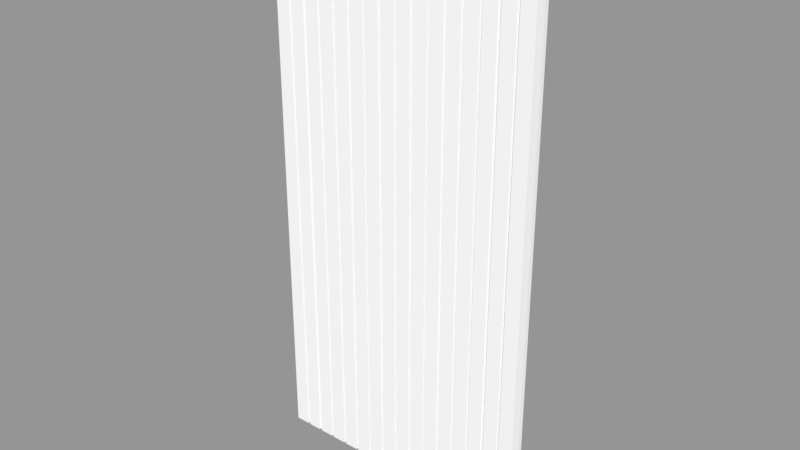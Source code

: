 # Source: Pared.blend  (saved by Blender 2.79.0; exported with 4.5.12 LTS)
import bpy
from mathutils import Matrix  # noqa: F401  (used for matrix-valued properties, if any)

bpy.ops.wm.read_factory_settings(use_empty=True)
scene = bpy.context.scene
scene.name = 'Scene'

# ---- collections
col_collection_1 = bpy.data.collections.new('Collection 1'); scene.collection.children.link(col_collection_1)

# ---- materials (node trees are filled in below, after node groups)
mat_pared = bpy.data.materials.new('Pared')
mat_pared.alpha_threshold = 0.0
mat_pared.use_transparent_shadow = False
mat_pared.diffuse_color = (1.0, 1.0, 1.0, 1.0)
mat_pared.roughness = 0.5

# ---- material node trees

# ---- meshes
me_pared = bpy.data.meshes.new('Pared')
me_pared.from_pydata([(-0.6, 0.02306, 2.4), (-0.6, 0.02306, 1.788e-06), (0.6, 0.02306, 2.4), (0.6, 0.02306, 1.788e-06), (-0.6, 0.003061, 2.4), (-0.6, 0.003061, 2.384e-06), (0.6, 0.003061, 2.4), (0.6, 0.003061, 2.384e-06), (3.482e-09, 0.02306, 2.146e-06), (3.482e-09, 0.02306, 2.4), (4.622e-10, 0.003061, 2.623e-06), (4.622e-10, 0.003061, 2.4), (0.3, 0.02306, 2.027e-06), (0.3, 0.02306, 2.4), (0.3, 0.003061, 2.503e-06), (0.3, 0.003061, 2.4), (0.45, 0.02306, 2.027e-06), (0.45, 0.02306, 2.4), (0.45, 0.003061, 2.384e-06), (0.45, 0.003061, 2.4), (0.15, 0.02306, 2.027e-06), (0.15, 0.02306, 2.4), (0.15, 0.003061, 2.623e-06), (0.15, 0.003061, 2.4), (0.075, 0.02306, 2.027e-06), (0.075, 0.02306, 2.4), (0.075, 0.003061, 2.623e-06), (0.075, 0.003061, 2.4), (0.225, 0.02306, 2.027e-06), (0.225, 0.02306, 2.4), (0.225, 0.003061, 2.623e-06), (0.225, 0.003061, 2.4), (0.375, 0.02306, 2.027e-06), (0.375, 0.02306, 2.4), (0.375, 0.003061, 2.384e-06), (0.375, 0.003061, 2.4), (0.525, 0.02306, 2.027e-06), (0.525, 0.02306, 2.4), (0.525, 0.003061, 2.384e-06), (0.525, 0.003061, 2.4), (0.06965, 0.02306, 2.027e-06), (0.06965, 0.02306, 2.4), (0.06965, -0.03694, 2.503e-06), (0.06965, -0.03694, 2.4), (0.08035, 0.02306, 2.027e-06), (0.08035, 0.02306, 2.4), (0.08035, -0.03694, 2.503e-06), (0.08035, -0.03694, 2.4), (0.1458, 0.02306, 2.027e-06), (0.1458, 0.02306, 2.4), (0.1458, -0.03694, 2.503e-06), (0.1458, -0.03694, 2.4), (0.1549, 0.02306, 2.027e-06), (0.1549, 0.02306, 2.4), (0.1549, -0.03694, 2.503e-06), (0.1549, -0.03694, 2.4), (0.2192, 0.02306, 2.027e-06), (0.2192, 0.02306, 2.4), (0.2192, -0.03694, 2.503e-06), (0.2192, -0.03694, 2.4), (0.2302, 0.02306, 2.027e-06), (0.2302, 0.02306, 2.4), (0.2302, -0.03694, 2.503e-06), (0.2302, -0.03694, 2.4), (0.2942, 0.02306, 2.027e-06), (0.2942, 0.02306, 2.4), (0.2942, -0.03694, 2.384e-06), (0.2942, -0.03694, 2.4), (0.3049, 0.02306, 2.027e-06), (0.3049, 0.02306, 2.4), (0.3049, -0.03694, 2.384e-06), (0.3049, -0.03694, 2.4), (0.3705, 0.02306, 2.027e-06), (0.3705, 0.02306, 2.4), (0.3705, -0.03694, 2.265e-06), (0.3705, -0.03694, 2.4), (0.3808, 0.02306, 2.027e-06), (0.3808, 0.02306, 2.4), (0.3808, -0.03694, 2.265e-06), (0.3808, -0.03694, 2.4), (0.4439, 0.02306, 2.027e-06), (0.4439, 0.02306, 2.4), (0.4439, -0.03694, 2.265e-06), (0.4439, -0.03694, 2.4), (0.4568, 0.02306, 2.027e-06), (0.4568, 0.02306, 2.4), (0.4568, -0.03694, 2.265e-06), (0.4568, -0.03694, 2.4), (0.5198, 0.02306, 2.027e-06), (0.5198, 0.02306, 2.4), (0.5198, -0.03694, 2.265e-06), (0.5198, -0.03694, 2.4), (0.5309, 0.02306, 2.027e-06), (0.5309, 0.02306, 2.4), (0.5309, -0.03694, 2.265e-06), (0.5309, -0.03694, 2.4), (0.5959, 0.02306, 1.788e-06), (0.5959, 0.02306, 2.4), (0.5959, -0.03694, 2.265e-06), (0.5959, -0.03694, 2.4), (0.004882, 0.02306, 2.146e-06), (0.004882, 0.02306, 2.4), (0.004882, -0.03694, 2.503e-06), (0.004882, -0.03694, 2.4), (-0.004882, -0.03694, 2.4), (-0.004882, -0.03694, 2.503e-06), (-0.004882, 0.02306, 2.4), (-0.004882, 0.02306, 2.146e-06), (-0.3, 0.02306, 2.027e-06), (-0.3, 0.02306, 2.4), (-0.3, 0.003061, 2.503e-06), (-0.3, 0.003061, 2.4), (-0.45, 0.02306, 2.027e-06), (-0.45, 0.02306, 2.4), (-0.45, 0.003061, 2.384e-06), (-0.45, 0.003061, 2.4), (-0.15, 0.02306, 2.027e-06), (-0.15, 0.02306, 2.4), (-0.15, 0.003061, 2.623e-06), (-0.15, 0.003061, 2.4), (-0.075, 0.02306, 2.027e-06), (-0.075, 0.02306, 2.4), (-0.075, 0.003061, 2.623e-06), (-0.075, 0.003061, 2.4), (-0.225, 0.02306, 2.027e-06), (-0.225, 0.02306, 2.4), (-0.225, 0.003061, 2.623e-06), (-0.225, 0.003061, 2.4), (-0.375, 0.02306, 2.027e-06), (-0.375, 0.02306, 2.4), (-0.375, 0.003061, 2.384e-06), (-0.375, 0.003061, 2.4), (-0.525, 0.02306, 2.027e-06), (-0.525, 0.02306, 2.4), (-0.525, 0.003061, 2.384e-06), (-0.525, 0.003061, 2.4), (-0.06965, 0.02306, 2.027e-06), (-0.06965, 0.02306, 2.4), (-0.06965, -0.03694, 2.503e-06), (-0.06965, -0.03694, 2.4), (-0.08035, 0.02306, 2.027e-06), (-0.08035, 0.02306, 2.4), (-0.08035, -0.03694, 2.503e-06), (-0.08035, -0.03694, 2.4), (-0.1458, 0.02306, 2.027e-06), (-0.1458, 0.02306, 2.4), (-0.1458, -0.03694, 2.503e-06), (-0.1458, -0.03694, 2.4), (-0.1549, 0.02306, 2.027e-06), (-0.1549, 0.02306, 2.4), (-0.1549, -0.03694, 2.503e-06), (-0.1549, -0.03694, 2.4), (-0.2192, 0.02306, 2.027e-06), (-0.2192, 0.02306, 2.4), (-0.2192, -0.03694, 2.503e-06), (-0.2192, -0.03694, 2.4), (-0.2302, 0.02306, 2.027e-06), (-0.2302, 0.02306, 2.4), (-0.2302, -0.03694, 2.503e-06), (-0.2302, -0.03694, 2.4), (-0.2942, 0.02306, 2.027e-06), (-0.2942, 0.02306, 2.4), (-0.2942, -0.03694, 2.384e-06), (-0.2942, -0.03694, 2.4), (-0.3049, 0.02306, 2.027e-06), (-0.3049, 0.02306, 2.4), (-0.3049, -0.03694, 2.384e-06), (-0.3049, -0.03694, 2.4), (-0.3705, 0.02306, 2.027e-06), (-0.3705, 0.02306, 2.4), (-0.3705, -0.03694, 2.265e-06), (-0.3705, -0.03694, 2.4), (-0.3808, 0.02306, 2.027e-06), (-0.3808, 0.02306, 2.4), (-0.3808, -0.03694, 2.265e-06), (-0.3808, -0.03694, 2.4), (-0.4439, 0.02306, 2.027e-06), (-0.4439, 0.02306, 2.4), (-0.4439, -0.03694, 2.265e-06), (-0.4439, -0.03694, 2.4), (-0.4568, 0.02306, 2.027e-06), (-0.4568, 0.02306, 2.4), (-0.4568, -0.03694, 2.265e-06), (-0.4568, -0.03694, 2.4), (-0.5198, 0.02306, 2.027e-06), (-0.5198, 0.02306, 2.4), (-0.5198, -0.03694, 2.265e-06), (-0.5198, -0.03694, 2.4), (-0.5309, 0.02306, 2.027e-06), (-0.5309, 0.02306, 2.4), (-0.5309, -0.03694, 2.265e-06), (-0.5309, -0.03694, 2.4), (-0.5959, 0.02306, 1.788e-06), (-0.5959, 0.02306, 2.4), (-0.5959, -0.03694, 2.265e-06), (-0.5959, -0.03694, 2.4)], [], [(100, 8, 9, 101), (98, 7, 6, 99), (190, 194, 192, 188), (97, 99, 6, 2), (2, 6, 7, 3), (98, 96, 3, 7), (174, 175, 179, 178), (168, 169, 165, 164), (132, 133, 185, 184), (114, 115, 183, 182), (66, 64, 12, 14), (65, 67, 15, 13), (66, 14, 15, 67), (68, 12, 13, 69), (84, 16, 17, 85), (82, 80, 16, 18), (81, 83, 19, 17), (82, 18, 19, 83), (50, 22, 23, 51), (49, 51, 23, 21), (50, 48, 20, 22), (52, 20, 21, 53), (42, 40, 24, 26), (41, 43, 27, 25), (42, 26, 27, 43), (44, 24, 25, 45), (60, 28, 29, 61), (58, 30, 31, 59), (57, 59, 31, 29), (58, 56, 28, 30), (74, 34, 35, 75), (73, 75, 35, 33), (74, 72, 32, 34), (76, 32, 33, 77), (92, 36, 37, 93), (90, 88, 36, 38), (89, 91, 39, 37), (90, 38, 39, 91), (102, 42, 43, 103), (101, 103, 43, 41), (102, 100, 40, 42), (24, 40, 41, 25), (48, 44, 45, 49), (26, 24, 44, 46), (25, 27, 47, 45), (26, 46, 47, 27), (20, 48, 49, 21), (46, 44, 48, 50), (45, 47, 51, 49), (46, 50, 51, 47), (22, 20, 52, 54), (21, 23, 55, 53), (22, 54, 55, 23), (56, 52, 53, 57), (28, 56, 57, 29), (54, 52, 56, 58), (53, 55, 59, 57), (54, 58, 59, 55), (64, 60, 61, 65), (30, 62, 63, 31), (29, 31, 63, 61), (30, 28, 60, 62), (12, 64, 65, 13), (62, 66, 67, 63), (61, 63, 67, 65), (62, 60, 64, 66), (14, 12, 68, 70), (13, 15, 71, 69), (14, 70, 71, 15), (72, 68, 69, 73), (32, 72, 73, 33), (70, 68, 72, 74), (69, 71, 75, 73), (70, 74, 75, 71), (80, 76, 77, 81), (34, 78, 79, 35), (33, 35, 79, 77), (34, 32, 76, 78), (16, 80, 81, 17), (78, 82, 83, 79), (77, 79, 83, 81), (78, 76, 80, 82), (18, 86, 87, 19), (17, 19, 87, 85), (18, 16, 84, 86), (88, 84, 85, 89), (36, 88, 89, 37), (86, 90, 91, 87), (85, 87, 91, 89), (86, 84, 88, 90), (96, 92, 93, 97), (38, 36, 92, 94), (37, 39, 95, 93), (38, 94, 95, 39), (3, 96, 97, 2), (94, 92, 96, 98), (93, 95, 99, 97), (94, 98, 99, 95), (10, 8, 100, 102), (9, 11, 103, 101), (10, 102, 103, 11), (40, 100, 101, 41), (10, 11, 104, 105), (152, 153, 149, 148), (124, 125, 153, 152), (166, 167, 171, 170), (170, 130, 128, 168), (162, 163, 111, 110), (154, 155, 127, 126), (169, 129, 131, 171), (130, 174, 172, 128), (164, 165, 109, 108), (160, 161, 157, 156), (136, 137, 106, 107), (134, 135, 191, 190), (0, 1, 5, 4), (114, 182, 180, 112), (161, 109, 111, 163), (173, 177, 179, 175), (188, 189, 133, 132), (116, 117, 145, 144), (186, 187, 135, 134), (157, 161, 163, 159), (158, 162, 160, 156), (144, 145, 141, 140), (180, 181, 113, 112), (108, 109, 161, 160), (121, 141, 143, 123), (149, 153, 155, 151), (117, 149, 151, 119), (194, 5, 1, 192), (189, 193, 195, 191), (134, 190, 188, 132), (133, 189, 191, 135), (126, 127, 159, 158), (146, 118, 116, 144), (148, 149, 117, 116), (137, 121, 123, 139), (141, 145, 147, 143), (150, 151, 155, 154), (140, 141, 121, 120), (170, 171, 131, 130), (107, 106, 9, 8), (190, 191, 195, 194), (142, 143, 147, 146), (192, 193, 189, 188), (126, 158, 156, 124), (110, 166, 164, 108), (105, 104, 139, 138), (106, 137, 139, 104), (194, 195, 4, 5), (130, 131, 175, 174), (165, 169, 171, 167), (109, 165, 167, 111), (162, 110, 108, 160), (112, 113, 177, 176), (118, 119, 151, 150), (9, 106, 104, 11), (129, 173, 175, 131), (153, 125, 127, 155), (154, 126, 124, 152), (177, 113, 115, 179), (178, 179, 115, 114), (146, 147, 119, 118), (105, 138, 136, 107), (120, 121, 137, 136), (178, 114, 112, 176), (182, 186, 184, 180), (184, 185, 181, 180), (181, 185, 187, 183), (138, 122, 120, 136), (138, 139, 123, 122), (156, 157, 125, 124), (145, 117, 119, 147), (186, 134, 132, 184), (185, 133, 135, 187), (172, 173, 129, 128), (142, 146, 144, 140), (122, 123, 143, 142), (118, 150, 148, 116), (150, 154, 152, 148), (122, 142, 140, 120), (110, 111, 167, 166), (158, 159, 163, 162), (125, 157, 159, 127), (128, 129, 169, 168), (166, 170, 168, 164), (176, 177, 173, 172), (113, 181, 183, 115), (174, 178, 176, 172), (1, 0, 193, 192), (193, 0, 4, 195), (10, 105, 107, 8), (182, 183, 187, 186)])
_uv = me_pared.uv_layers.new(name='UVMap')
_uv.uv.foreach_set('vector', [0.7478, 0.4299, 0.7405, 0.4298, 0.7419, 0.008264, 0.7493, 0.008401, 0.1607, 0.5157, 0.1477, 0.5278, 0.1491, 0.02772, 0.1601, 0.03933, 0.09627, 0.5199, 0.1138, 0.5156, 0.1336, 0.5404, 0.08617, 0.5479, 0.1426, 0.01466, 0.1601, 0.03933, 0.1491, 0.02772, 0.14, 0.01677, 0.14, 0.01677, 0.1491, 0.02772, 0.1477, 0.5278, 0.1382, 0.538, 0.1607, 0.5157, 0.1406, 0.5402, 0.1382, 0.538, 0.1477, 0.5278, 0.7092, 0.959, 0.7142, 0.4641, 0.7329, 0.4652, 0.7278, 0.9567, 0.6092, 0.4299, 0.6107, 0.008371, 0.6238, 0.008417, 0.6224, 0.43, 0.5471, 0.43, 0.5486, 0.008468, 0.556, 0.00843, 0.5545, 0.43, 0.5926, 0.9717, 0.5955, 0.4495, 0.6079, 0.4631, 0.603, 0.9584, 0.8716, 0.9568, 0.8571, 0.9901, 0.8531, 0.9884, 0.859, 0.9747, 0.8591, 0.4326, 0.8699, 0.4661, 0.8597, 0.4479, 0.8551, 0.434, 0.8716, 0.9568, 0.859, 0.9747, 0.8597, 0.4479, 0.8699, 0.4661, 0.8585, 0.4312, 0.8512, 0.4311, 0.8527, 0.009534, 0.86, 0.009671, 0.9138, 0.4318, 0.9064, 0.4317, 0.9079, 0.01017, 0.9152, 0.0103, 0.765, 0.9568, 0.7508, 0.9898, 0.7466, 0.988, 0.7524, 0.9745, 0.7528, 0.4322, 0.7634, 0.4653, 0.7531, 0.4474, 0.7485, 0.4336, 0.765, 0.9568, 0.7524, 0.9745, 0.7531, 0.4474, 0.7634, 0.4653, 0.3205, 0.5313, 0.3081, 0.5452, 0.3084, 0.0218, 0.3185, 0.04046, 0.3061, 0.006741, 0.3185, 0.04046, 0.3084, 0.0218, 0.3032, 0.007835, 0.3205, 0.5313, 0.3034, 0.557, 0.3013, 0.5555, 0.3081, 0.5452, 0.8034, 0.4306, 0.796, 0.4304, 0.7975, 0.008904, 0.8048, 0.009041, 0.2662, 0.5319, 0.2502, 0.558, 0.2474, 0.5563, 0.2538, 0.5457, 0.2531, 0.006555, 0.2643, 0.04021, 0.2541, 0.02185, 0.2493, 0.007833, 0.2662, 0.5319, 0.2538, 0.5457, 0.2541, 0.02185, 0.2643, 0.04021, 0.7755, 0.4303, 0.7682, 0.4301, 0.7696, 0.008582, 0.777, 0.008718, 0.831, 0.4309, 0.8236, 0.4308, 0.8251, 0.00922, 0.8325, 0.009355, 0.04787, 0.5316, 0.03545, 0.5453, 0.03577, 0.02113, 0.04599, 0.03931, 0.03525, 0.005794, 0.04599, 0.03931, 0.03577, 0.02113, 0.03116, 0.00714, 0.04787, 0.5316, 0.03225, 0.5577, 0.02915, 0.5559, 0.03545, 0.5453, 0.4834, 0.5303, 0.4709, 0.5488, 0.4714, 0.02255, 0.4816, 0.04125, 0.4696, 0.007312, 0.4816, 0.04125, 0.4714, 0.02255, 0.4664, 0.008468, 0.4834, 0.5303, 0.4675, 0.564, 0.4644, 0.5625, 0.4709, 0.5488, 0.8864, 0.4315, 0.8791, 0.4314, 0.8805, 0.009855, 0.8879, 0.009989, 0.9411, 0.4321, 0.9338, 0.432, 0.9352, 0.01048, 0.9426, 0.01061, 0.6594, 0.9559, 0.6441, 0.9885, 0.6406, 0.9869, 0.6469, 0.9736, 0.6461, 0.4319, 0.6577, 0.4647, 0.6475, 0.4468, 0.6426, 0.4331, 0.6594, 0.9559, 0.6469, 0.9736, 0.6475, 0.4468, 0.6577, 0.4647, 0.2855, 0.5307, 0.2662, 0.5319, 0.2643, 0.04021, 0.2835, 0.03918, 0.3, 0.01334, 0.2835, 0.03918, 0.2643, 0.04021, 0.2531, 0.006555, 0.2855, 0.5307, 0.2972, 0.5643, 0.2502, 0.558, 0.2662, 0.5319, 0.7682, 0.4301, 0.7608, 0.43, 0.7623, 0.008447, 0.7696, 0.008582, 0.7887, 0.4303, 0.7755, 0.4303, 0.777, 0.008718, 0.7901, 0.008764, 0.3501, 0.5489, 0.3548, 0.5631, 0.351, 0.5643, 0.3399, 0.5303, 0.3569, 0.01447, 0.3504, 0.02514, 0.338, 0.03909, 0.354, 0.01275, 0.3501, 0.5489, 0.3399, 0.5303, 0.338, 0.03909, 0.3504, 0.02514, 0.796, 0.4304, 0.7887, 0.4303, 0.7901, 0.008764, 0.7975, 0.008904, 0.3399, 0.5303, 0.351, 0.5643, 0.3034, 0.557, 0.3205, 0.5313, 0.354, 0.01275, 0.338, 0.03909, 0.3185, 0.04046, 0.3061, 0.006741, 0.3399, 0.5303, 0.3205, 0.5313, 0.3185, 0.04046, 0.338, 0.03909, 0.07714, 0.5485, 0.08211, 0.5624, 0.07873, 0.5636, 0.067, 0.5303, 0.08403, 0.01435, 0.07743, 0.0247, 0.06504, 0.03839, 0.0815, 0.01274, 0.07714, 0.5485, 0.067, 0.5303, 0.06504, 0.03839, 0.07743, 0.0247, 0.8163, 0.4306, 0.8034, 0.4306, 0.8048, 0.009041, 0.8177, 0.009086, 0.8236, 0.4308, 0.8163, 0.4306, 0.8177, 0.009086, 0.8251, 0.00922, 0.067, 0.5303, 0.07873, 0.5636, 0.03225, 0.5577, 0.04787, 0.5316, 0.0815, 0.01274, 0.06504, 0.03839, 0.04599, 0.03931, 0.03525, 0.005794, 0.067, 0.5303, 0.04787, 0.5316, 0.04599, 0.03931, 0.06504, 0.03839, 0.8438, 0.4309, 0.831, 0.4309, 0.8325, 0.009355, 0.8453, 0.0094, 0.9006, 0.9726, 0.8905, 0.9592, 0.8889, 0.4651, 0.9013, 0.4514, 0.9079, 0.4411, 0.9013, 0.4514, 0.8889, 0.4651, 0.9052, 0.4394, 0.9006, 0.9726, 0.906, 0.9831, 0.9033, 0.9845, 0.8905, 0.9592, 0.8512, 0.4311, 0.8438, 0.4309, 0.8453, 0.0094, 0.8527, 0.009534, 0.8905, 0.9592, 0.8716, 0.9568, 0.8699, 0.4661, 0.8889, 0.4651, 0.9052, 0.4394, 0.8889, 0.4651, 0.8699, 0.4661, 0.8591, 0.4326, 0.8905, 0.9592, 0.9033, 0.9845, 0.8571, 0.9901, 0.8716, 0.9568, 0.5129, 0.5468, 0.5183, 0.5574, 0.5157, 0.5587, 0.5027, 0.533, 0.5202, 0.01547, 0.5135, 0.02605, 0.5011, 0.04004, 0.5176, 0.01385, 0.5129, 0.5468, 0.5027, 0.533, 0.5011, 0.04004, 0.5135, 0.02605, 0.8717, 0.4312, 0.8585, 0.4312, 0.86, 0.009671, 0.8732, 0.009717, 0.8791, 0.4314, 0.8717, 0.4312, 0.8732, 0.009717, 0.8805, 0.009855, 0.5027, 0.533, 0.5157, 0.5587, 0.4675, 0.564, 0.4834, 0.5303, 0.5176, 0.01385, 0.5011, 0.04004, 0.4816, 0.04125, 0.4696, 0.007312, 0.5027, 0.533, 0.4834, 0.5303, 0.4816, 0.04125, 0.5011, 0.04004, 0.8991, 0.4316, 0.8864, 0.4315, 0.8879, 0.009989, 0.9005, 0.01003, 0.7938, 0.9725, 0.7836, 0.9592, 0.7821, 0.4643, 0.7945, 0.4508, 0.8008, 0.4404, 0.7945, 0.4508, 0.7821, 0.4643, 0.7978, 0.4386, 0.7938, 0.9725, 0.799, 0.983, 0.7959, 0.9845, 0.7836, 0.9592, 0.9064, 0.4317, 0.8991, 0.4316, 0.9005, 0.01003, 0.9079, 0.01017, 0.7836, 0.9592, 0.765, 0.9568, 0.7634, 0.4653, 0.7821, 0.4643, 0.7978, 0.4386, 0.7821, 0.4643, 0.7634, 0.4653, 0.7528, 0.4322, 0.7836, 0.9592, 0.7959, 0.9845, 0.7508, 0.9898, 0.765, 0.9568, 0.6881, 0.972, 0.6779, 0.9586, 0.6765, 0.4633, 0.6889, 0.4498, 0.6949, 0.4391, 0.6889, 0.4498, 0.6765, 0.4633, 0.6913, 0.4371, 0.6881, 0.972, 0.693, 0.9827, 0.6894, 0.9843, 0.6779, 0.9586, 0.9264, 0.4319, 0.9138, 0.4318, 0.9152, 0.0103, 0.9279, 0.01034, 0.9338, 0.432, 0.9264, 0.4319, 0.9279, 0.01034, 0.9352, 0.01048, 0.6779, 0.9586, 0.6594, 0.9559, 0.6577, 0.4647, 0.6765, 0.4633, 0.6913, 0.4371, 0.6765, 0.4633, 0.6577, 0.4647, 0.6461, 0.4319, 0.6779, 0.9586, 0.6894, 0.9843, 0.6441, 0.9885, 0.6594, 0.9559, 0.9542, 0.4322, 0.9411, 0.4321, 0.9426, 0.01061, 0.9556, 0.01066, 0.1874, 0.5356, 0.1914, 0.5471, 0.188, 0.5483, 0.1782, 0.5202, 0.1948, 0.007879, 0.1895, 0.0198, 0.1778, 0.03597, 0.1913, 0.006339, 0.1874, 0.5356, 0.1782, 0.5202, 0.1778, 0.03597, 0.1895, 0.0198, 0.9615, 0.4323, 0.9542, 0.4322, 0.9556, 0.01066, 0.963, 0.01079, 0.1782, 0.5202, 0.188, 0.5483, 0.1406, 0.5402, 0.1607, 0.5157, 0.1913, 0.006339, 0.1778, 0.03597, 0.1601, 0.03933, 0.1426, 0.01466, 0.1782, 0.5202, 0.1607, 0.5157, 0.1601, 0.03933, 0.1778, 0.03597, 0.2956, 0.5491, 0.3006, 0.5631, 0.2972, 0.5643, 0.2855, 0.5307, 0.3025, 0.01495, 0.2959, 0.02538, 0.2835, 0.03918, 0.3, 0.01334, 0.2956, 0.5491, 0.2855, 0.5307, 0.2835, 0.03918, 0.2959, 0.02538, 0.7608, 0.43, 0.7478, 0.4299, 0.7493, 0.008401, 0.7623, 0.008447, 0.1985, 0.5488, 0.2019, 0.02505, 0.2142, 0.03894, 0.2088, 0.5305, 0.6646, 0.4298, 0.6661, 0.008314, 0.679, 0.008359, 0.6775, 0.4299, 0.6573, 0.4299, 0.6588, 0.008351, 0.6661, 0.008314, 0.6646, 0.4298, 0.4256, 0.5327, 0.4308, 0.03979, 0.4502, 0.04114, 0.445, 0.5302, 0.445, 0.5302, 0.4574, 0.5488, 0.4638, 0.5625, 0.4607, 0.564, 0.8341, 0.9566, 0.8393, 0.466, 0.8496, 0.4479, 0.8466, 0.9747, 0.9411, 0.9586, 0.9465, 0.4664, 0.9568, 0.4483, 0.9534, 0.9724, 0.4625, 0.007287, 0.4657, 0.008466, 0.4605, 0.02251, 0.4502, 0.04114, 0.6989, 0.9722, 0.7092, 0.959, 0.6967, 0.9842, 0.6937, 0.9826, 0.6224, 0.43, 0.6238, 0.008417, 0.6312, 0.00838, 0.6297, 0.4299, 0.6371, 0.4299, 0.6385, 0.008343, 0.6514, 0.008388, 0.6499, 0.4299, 0.7201, 0.4298, 0.7216, 0.008256, 0.7346, 0.008302, 0.7331, 0.4298, 0.0869, 0.5353, 0.08981, 0.01945, 0.1013, 0.03574, 0.09627, 0.5199, 0.1394, 0.01691, 0.1361, 0.5382, 0.1267, 0.5278, 0.1301, 0.02777, 0.5926, 0.9717, 0.603, 0.9584, 0.5913, 0.984, 0.5877, 0.9823, 0.8503, 0.4326, 0.8544, 0.434, 0.8496, 0.4479, 0.8393, 0.466, 0.6986, 0.4382, 0.7437, 0.4322, 0.7329, 0.4652, 0.7142, 0.4641, 0.5398, 0.43, 0.5412, 0.008504, 0.5486, 0.008468, 0.5471, 0.43, 0.6849, 0.4299, 0.6864, 0.008322, 0.6937, 0.008284, 0.6923, 0.4298, 0.6215, 0.9558, 0.6266, 0.4646, 0.6369, 0.4467, 0.6339, 0.9736, 0.8042, 0.439, 0.8503, 0.4326, 0.8393, 0.466, 0.8203, 0.4649, 0.8152, 0.9589, 0.8341, 0.9566, 0.8485, 0.9901, 0.8023, 0.9841, 0.6923, 0.4298, 0.6937, 0.008284, 0.7069, 0.00833, 0.7054, 0.4299, 0.5671, 0.43, 0.5686, 0.008474, 0.576, 0.008438, 0.5745, 0.43, 0.6297, 0.4299, 0.6312, 0.00838, 0.6385, 0.008343, 0.6371, 0.4299, 0.3575, 0.01447, 0.3604, 0.01276, 0.3762, 0.03922, 0.3639, 0.02518, 0.9111, 0.4396, 0.9574, 0.4329, 0.9465, 0.4664, 0.9274, 0.4653, 0.9086, 0.4412, 0.9111, 0.4396, 0.9274, 0.4653, 0.9151, 0.4515, 0.1138, 0.5156, 0.1267, 0.5278, 0.1361, 0.5382, 0.1336, 0.5404, 0.0882, 0.005979, 0.1368, 0.01478, 0.119, 0.03928, 0.1013, 0.03574, 0.0869, 0.5353, 0.09627, 0.5199, 0.08617, 0.5479, 0.0828, 0.5467, 0.08469, 0.007484, 0.0882, 0.005979, 0.1013, 0.03574, 0.08981, 0.01945, 0.805, 0.9723, 0.808, 0.4511, 0.8203, 0.4649, 0.8152, 0.9589, 0.3901, 0.5315, 0.4024, 0.5455, 0.4092, 0.5559, 0.407, 0.5573, 0.6775, 0.4299, 0.679, 0.008359, 0.6864, 0.008322, 0.6849, 0.4299, 0.2449, 0.006527, 0.2487, 0.007832, 0.2438, 0.02182, 0.2335, 0.04011, 0.3604, 0.01276, 0.4083, 0.007098, 0.3957, 0.04073, 0.3762, 0.03922, 0.9219, 0.9572, 0.9274, 0.4653, 0.9465, 0.4664, 0.9411, 0.9586, 0.7054, 0.4299, 0.7069, 0.00833, 0.7142, 0.008293, 0.7127, 0.4298, 0.445, 0.5302, 0.4502, 0.04114, 0.4605, 0.02251, 0.4574, 0.5488, 0.7331, 0.4298, 0.7346, 0.008302, 0.7419, 0.008264, 0.7405, 0.4298, 0.09627, 0.5199, 0.1013, 0.03574, 0.119, 0.03928, 0.1138, 0.5156, 0.3708, 0.5304, 0.3762, 0.03922, 0.3957, 0.04073, 0.3901, 0.5315, 0.5267, 0.43, 0.5282, 0.008459, 0.5412, 0.008504, 0.5398, 0.43, 0.805, 0.9723, 0.8152, 0.9589, 0.8023, 0.9841, 0.7996, 0.9827, 0.4154, 0.5464, 0.4256, 0.5327, 0.4125, 0.5583, 0.4099, 0.557, 0.2088, 0.5305, 0.2142, 0.03894, 0.2335, 0.04011, 0.228, 0.5318, 0.198, 0.01298, 0.2449, 0.006527, 0.2335, 0.04011, 0.2142, 0.03894, 0.1138, 0.5156, 0.119, 0.03928, 0.1301, 0.02777, 0.1267, 0.5278, 0.6989, 0.9722, 0.7019, 0.4505, 0.7142, 0.4641, 0.7092, 0.959, 0.4145, 0.01348, 0.4625, 0.007287, 0.4502, 0.04114, 0.4308, 0.03979, 0.4119, 0.01509, 0.4145, 0.01348, 0.4308, 0.03979, 0.4184, 0.02571, 0.8341, 0.9566, 0.8466, 0.9747, 0.8524, 0.9884, 0.8485, 0.9901, 0.5745, 0.43, 0.576, 0.008438, 0.5833, 0.008402, 0.5818, 0.4299, 0.9117, 0.9754, 0.9151, 0.4515, 0.9274, 0.4653, 0.9219, 0.9572, 0.1954, 0.01458, 0.198, 0.01298, 0.2142, 0.03894, 0.2019, 0.02505, 0.6956, 0.4401, 0.6986, 0.4382, 0.7142, 0.4641, 0.7019, 0.4505, 0.9574, 0.4329, 0.9615, 0.4343, 0.9568, 0.4483, 0.9465, 0.4664, 0.9411, 0.9586, 0.9534, 0.9724, 0.9596, 0.9831, 0.9565, 0.9849, 0.7437, 0.4322, 0.7479, 0.4336, 0.7433, 0.4474, 0.7329, 0.4652, 0.7278, 0.9567, 0.7329, 0.4652, 0.7433, 0.4474, 0.7402, 0.9744, 0.3901, 0.5315, 0.3957, 0.04073, 0.4059, 0.02215, 0.4024, 0.5455, 0.2088, 0.5305, 0.228, 0.5318, 0.2439, 0.558, 0.1968, 0.5639, 0.7127, 0.4298, 0.7142, 0.008293, 0.7216, 0.008256, 0.7201, 0.4298, 0.7278, 0.9567, 0.7402, 0.9744, 0.746, 0.988, 0.7418, 0.9897, 0.603, 0.9584, 0.6215, 0.9558, 0.6366, 0.9885, 0.5913, 0.984, 0.5545, 0.43, 0.556, 0.00843, 0.5686, 0.008474, 0.5671, 0.43, 0.5933, 0.4367, 0.6384, 0.4318, 0.6266, 0.4646, 0.6079, 0.4631, 0.228, 0.5318, 0.2403, 0.5457, 0.2467, 0.5563, 0.2439, 0.558, 0.228, 0.5318, 0.2335, 0.04011, 0.2438, 0.02182, 0.2403, 0.5457, 0.6499, 0.4299, 0.6514, 0.008388, 0.6588, 0.008351, 0.6573, 0.4299, 0.4083, 0.007098, 0.4112, 0.008213, 0.4059, 0.02215, 0.3957, 0.04073, 0.6215, 0.9558, 0.6339, 0.9736, 0.64, 0.9869, 0.6366, 0.9885, 0.6384, 0.4318, 0.6419, 0.4331, 0.6369, 0.4467, 0.6266, 0.4646, 0.5945, 0.43, 0.596, 0.008446, 0.6033, 0.008409, 0.6018, 0.4299, 0.3708, 0.5304, 0.3901, 0.5315, 0.407, 0.5573, 0.3594, 0.5644, 0.3604, 0.5489, 0.3639, 0.02518, 0.3762, 0.03922, 0.3708, 0.5304, 0.9117, 0.9754, 0.9219, 0.9572, 0.91, 0.9904, 0.9066, 0.9892, 0.9219, 0.9572, 0.9411, 0.9586, 0.9565, 0.9849, 0.91, 0.9904, 0.3604, 0.5489, 0.3708, 0.5304, 0.3594, 0.5644, 0.3556, 0.563, 0.4154, 0.5464, 0.4184, 0.02571, 0.4308, 0.03979, 0.4256, 0.5327, 0.8152, 0.9589, 0.8203, 0.4649, 0.8393, 0.466, 0.8341, 0.9566, 0.8015, 0.4407, 0.8042, 0.439, 0.8203, 0.4649, 0.808, 0.4511, 0.6018, 0.4299, 0.6033, 0.008409, 0.6107, 0.008371, 0.6092, 0.4299, 0.4256, 0.5327, 0.445, 0.5302, 0.4607, 0.564, 0.4125, 0.5583, 0.5818, 0.4299, 0.5833, 0.008402, 0.596, 0.008446, 0.5945, 0.43, 0.5896, 0.4388, 0.5933, 0.4367, 0.6079, 0.4631, 0.5955, 0.4495, 0.7092, 0.959, 0.7278, 0.9567, 0.7418, 0.9897, 0.6967, 0.9842, 0.5194, 0.43, 0.5208, 0.008496, 0.5282, 0.008459, 0.5267, 0.43, 0.1368, 0.01478, 0.1394, 0.01691, 0.1301, 0.02777, 0.119, 0.03928, 0.1985, 0.5488, 0.2088, 0.5305, 0.1968, 0.5639, 0.1935, 0.5627, 0.603, 0.9584, 0.6079, 0.4631, 0.6266, 0.4646, 0.6215, 0.9558])
me_pared.materials.append(mat_pared)
me_pared.use_remesh_preserve_volume = False
me_pared.use_remesh_preserve_attributes = False
me_pared.use_mirror_x = True
me_pared.update()

# ---- objects
ob_pared = bpy.data.objects.new('Pared', me_pared)

# ---- transforms, parenting, visibility, modifiers, constraints
ob_pared.location = (0.0, 0.0, 0.0)
ob_pared.lock_rotations_4d = False
ob_pared.empty_display_type = 'ARROWS'
ob_pared.lineart.crease_threshold = 0.0
ob_pared.use_mesh_mirror_x = True

# ---- collection membership
col_collection_1.objects.link(ob_pared)

# ---- scene / render settings (as saved in the file)
scene.frame_start = 1; scene.frame_end = 250; scene.frame_set(1)
scene.render.engine = 'BLENDER_EEVEE_NEXT'
scene.render.resolution_percentage = 50
scene.render.dither_intensity = 0.0
scene.cycles.use_denoising = False
scene.cycles.samples = 128
scene.cycles.sampling_pattern = 'TABULATED_SOBOL'
scene.cycles.use_adaptive_sampling = False
scene.cycles.use_light_tree = False
scene.cycles.blur_glossy = 0.0
scene.cycles.sample_clamp_indirect = 0.0
scene.view_settings.view_transform = 'Standard'
bpy.context.view_layer.update()

# ---- added for rendering (the .blend has no active camera and no usable light): camera, sun + grey world if the file has none
cam_auto = bpy.data.cameras.new('AutoCamera')
cam_auto.lens = 50.0
cam_auto.sensor_width = 36.0
cam_auto.clip_end = 1000.0
ob_auto_camera = bpy.data.objects.new('AutoCamera', cam_auto)
scene.collection.objects.link(ob_auto_camera)
ob_auto_camera.location = (2.48326, -2.98685, 3.18661)
ob_auto_camera.rotation_euler = (1.09748, -7.21219e-08, 0.694738)
scene.camera = ob_auto_camera
light_auto_sun = bpy.data.lights.new('AutoSun', 'SUN')
light_auto_sun.energy = 3.0
light_auto_sun.angle = 0.0523599
ob_auto_sun = bpy.data.objects.new('AutoSun', light_auto_sun)
scene.collection.objects.link(ob_auto_sun)
ob_auto_sun.rotation_euler = (0.872665, 0.174533, 0.523599)
if scene.world is None:
    world_auto = bpy.data.worlds.new('AutoWorld')
    world_auto.color = (0.3, 0.3, 0.3)
    scene.world = world_auto
bpy.context.view_layer.update()
